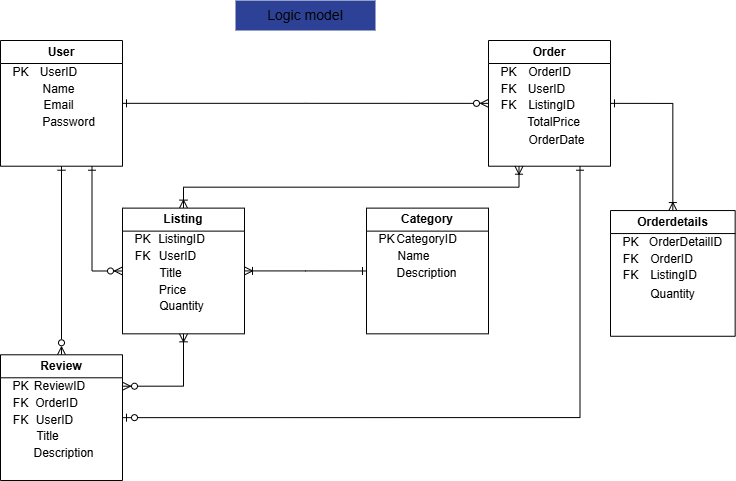

The diagram above was exported from draw.io. Its source (the exported page's mxGraphModel, read from the mxfile embedded in the PNG):
<mxGraphModel dx="1195" dy="615" grid="1" gridSize="10" guides="1" tooltips="1" connect="1" arrows="1" fold="1" page="1" pageScale="1" pageWidth="850" pageHeight="1100" math="0" shadow="0">
  <root>
    <mxCell id="0" />
    <mxCell id="1" parent="0" />
    <mxCell id="D_zrvM-TTAZoHFAwsAbm-45" value="&lt;font style=&quot;font-size: 14px;&quot;&gt;Logic model&lt;/font&gt;" style="text;html=1;align=center;verticalAlign=middle;whiteSpace=wrap;rounded=0;glass=0;fillColor=#2D4296;" parent="1" vertex="1">
      <mxGeometry x="285" y="60" width="140" height="30" as="geometry" />
    </mxCell>
    <mxCell id="wsXtch0gVwjq-yxDfHyX-1" value="" style="group" parent="1" vertex="1" connectable="0">
      <mxGeometry x="50" y="100" width="610" height="440" as="geometry" />
    </mxCell>
    <mxCell id="D_zrvM-TTAZoHFAwsAbm-9" style="edgeStyle=orthogonalEdgeStyle;rounded=0;orthogonalLoop=1;jettySize=auto;html=1;entryX=0;entryY=0.5;entryDx=0;entryDy=0;startArrow=ERone;startFill=0;endArrow=ERzeroToMany;endFill=0;" parent="wsXtch0gVwjq-yxDfHyX-1" source="D_zrvM-TTAZoHFAwsAbm-1" target="D_zrvM-TTAZoHFAwsAbm-4" edge="1">
      <mxGeometry relative="1" as="geometry" />
    </mxCell>
    <mxCell id="D_zrvM-TTAZoHFAwsAbm-10" style="edgeStyle=orthogonalEdgeStyle;rounded=0;orthogonalLoop=1;jettySize=auto;html=1;entryX=0.5;entryY=0;entryDx=0;entryDy=0;startArrow=ERone;startFill=0;endArrow=ERzeroToMany;endFill=0;" parent="wsXtch0gVwjq-yxDfHyX-1" source="D_zrvM-TTAZoHFAwsAbm-1" target="D_zrvM-TTAZoHFAwsAbm-8" edge="1">
      <mxGeometry relative="1" as="geometry" />
    </mxCell>
    <mxCell id="D_zrvM-TTAZoHFAwsAbm-14" style="edgeStyle=orthogonalEdgeStyle;rounded=0;orthogonalLoop=1;jettySize=auto;html=1;exitX=0.75;exitY=1;exitDx=0;exitDy=0;entryX=0;entryY=0.5;entryDx=0;entryDy=0;startArrow=ERone;startFill=0;endArrow=ERzeroToMany;endFill=0;" parent="wsXtch0gVwjq-yxDfHyX-1" source="D_zrvM-TTAZoHFAwsAbm-1" target="D_zrvM-TTAZoHFAwsAbm-5" edge="1">
      <mxGeometry relative="1" as="geometry" />
    </mxCell>
    <mxCell id="D_zrvM-TTAZoHFAwsAbm-1" value="User" style="swimlane;whiteSpace=wrap;html=1;" parent="wsXtch0gVwjq-yxDfHyX-1" vertex="1">
      <mxGeometry width="122" height="125.71428571428572" as="geometry" />
    </mxCell>
    <mxCell id="D_zrvM-TTAZoHFAwsAbm-29" value="" style="group" parent="D_zrvM-TTAZoHFAwsAbm-1" vertex="1" connectable="0">
      <mxGeometry y="16.761904761904763" width="93.53333333333333" height="75.42857142857143" as="geometry" />
    </mxCell>
    <mxCell id="D_zrvM-TTAZoHFAwsAbm-16" value="UserID" style="text;html=1;align=center;verticalAlign=middle;resizable=0;points=[];autosize=1;strokeColor=none;fillColor=none;" parent="D_zrvM-TTAZoHFAwsAbm-29" vertex="1">
      <mxGeometry x="28.46666666666667" width="60" height="30" as="geometry" />
    </mxCell>
    <mxCell id="D_zrvM-TTAZoHFAwsAbm-17" value="Name&lt;span style=&quot;color: rgba(0, 0, 0, 0); font-family: monospace; font-size: 0px; text-align: start;&quot;&gt;%3CmxGraphModel%3E%3Croot%3E%3CmxCell%20id%3D%220%22%2F%3E%3CmxCell%20id%3D%221%22%20parent%3D%220%22%2F%3E%3CmxCell%20id%3D%222%22%20value%3D%22UserId%22%20style%3D%22text%3Bhtml%3D1%3Balign%3Dcenter%3BverticalAlign%3Dmiddle%3Bresizable%3D0%3Bpoints%3D%5B%5D%3Bautosize%3D1%3BstrokeColor%3Dnone%3BfillColor%3Dnone%3B%22%20vertex%3D%221%22%20parent%3D%221%22%3E%3CmxGeometry%20x%3D%2260%22%20y%3D%22130%22%20width%3D%2260%22%20height%3D%2230%22%20as%3D%22geometry%22%2F%3E%3C%2FmxCell%3E%3C%2Froot%3E%3C%2FmxGraphModel%3E&lt;/span&gt;&lt;span style=&quot;color: rgba(0, 0, 0, 0); font-family: monospace; font-size: 0px; text-align: start;&quot;&gt;%3CmxGraphModel%3E%3Croot%3E%3CmxCell%20id%3D%220%22%2F%3E%3CmxCell%20id%3D%221%22%20parent%3D%220%22%2F%3E%3CmxCell%20id%3D%222%22%20value%3D%22UserId%22%20style%3D%22text%3Bhtml%3D1%3Balign%3Dcenter%3BverticalAlign%3Dmiddle%3Bresizable%3D0%3Bpoints%3D%5B%5D%3Bautosize%3D1%3BstrokeColor%3Dnone%3BfillColor%3Dnone%3B%22%20vertex%3D%221%22%20parent%3D%221%22%3E%3CmxGeometry%20x%3D%2260%22%20y%3D%22130%22%20width%3D%2260%22%20height%3D%2230%22%20as%3D%22geometry%22%2F%3E%3C%2FmxCell%3E%3C%2Froot%3E%3C%2FmxGraphModel%3E&lt;/span&gt;" style="text;html=1;align=center;verticalAlign=middle;resizable=0;points=[];autosize=1;strokeColor=none;fillColor=none;" parent="D_zrvM-TTAZoHFAwsAbm-29" vertex="1">
      <mxGeometry x="28.46666666666667" y="16.761904761904763" width="60" height="30" as="geometry" />
    </mxCell>
    <mxCell id="D_zrvM-TTAZoHFAwsAbm-18" value="Email" style="text;html=1;align=center;verticalAlign=middle;resizable=0;points=[];autosize=1;strokeColor=none;fillColor=none;" parent="D_zrvM-TTAZoHFAwsAbm-29" vertex="1">
      <mxGeometry x="32.53333333333333" y="33.523809523809526" width="50" height="30" as="geometry" />
    </mxCell>
    <mxCell id="D_zrvM-TTAZoHFAwsAbm-19" value="Password" style="text;html=1;align=center;verticalAlign=middle;resizable=0;points=[];autosize=1;strokeColor=none;fillColor=none;" parent="D_zrvM-TTAZoHFAwsAbm-29" vertex="1">
      <mxGeometry x="28.46666666666667" y="50.285714285714285" width="80" height="30" as="geometry" />
    </mxCell>
    <mxCell id="D_zrvM-TTAZoHFAwsAbm-21" value="PK" style="text;html=1;align=center;verticalAlign=middle;resizable=0;points=[];autosize=1;strokeColor=none;fillColor=none;" parent="D_zrvM-TTAZoHFAwsAbm-29" vertex="1">
      <mxGeometry width="40" height="30" as="geometry" />
    </mxCell>
    <mxCell id="D_zrvM-TTAZoHFAwsAbm-12" style="edgeStyle=orthogonalEdgeStyle;rounded=0;orthogonalLoop=1;jettySize=auto;html=1;exitX=0.25;exitY=1;exitDx=0;exitDy=0;entryX=0.5;entryY=0;entryDx=0;entryDy=0;startArrow=ERoneToMany;startFill=0;endArrow=ERoneToMany;endFill=0;" parent="wsXtch0gVwjq-yxDfHyX-1" source="D_zrvM-TTAZoHFAwsAbm-4" target="D_zrvM-TTAZoHFAwsAbm-5" edge="1">
      <mxGeometry relative="1" as="geometry" />
    </mxCell>
    <mxCell id="D_zrvM-TTAZoHFAwsAbm-15" style="edgeStyle=orthogonalEdgeStyle;rounded=0;orthogonalLoop=1;jettySize=auto;html=1;exitX=0.75;exitY=1;exitDx=0;exitDy=0;entryX=1;entryY=0.5;entryDx=0;entryDy=0;startArrow=ERone;startFill=0;endArrow=ERzeroToOne;endFill=0;" parent="wsXtch0gVwjq-yxDfHyX-1" source="D_zrvM-TTAZoHFAwsAbm-4" target="D_zrvM-TTAZoHFAwsAbm-8" edge="1">
      <mxGeometry relative="1" as="geometry" />
    </mxCell>
    <mxCell id="D_zrvM-TTAZoHFAwsAbm-4" value="Order" style="swimlane;whiteSpace=wrap;html=1;startSize=23;" parent="wsXtch0gVwjq-yxDfHyX-1" vertex="1">
      <mxGeometry x="488" width="122" height="125.71428571428572" as="geometry" />
    </mxCell>
    <mxCell id="D_zrvM-TTAZoHFAwsAbm-33" value="" style="group" parent="D_zrvM-TTAZoHFAwsAbm-4" vertex="1" connectable="0">
      <mxGeometry y="16.761904761904763" width="92.72" height="92.19047619047619" as="geometry" />
    </mxCell>
    <mxCell id="D_zrvM-TTAZoHFAwsAbm-31" value="PK" style="text;html=1;align=center;verticalAlign=middle;resizable=0;points=[];autosize=1;strokeColor=none;fillColor=none;" parent="D_zrvM-TTAZoHFAwsAbm-33" vertex="1">
      <mxGeometry width="40" height="30" as="geometry" />
    </mxCell>
    <mxCell id="D_zrvM-TTAZoHFAwsAbm-30" value="OrderID&lt;span style=&quot;color: rgba(0, 0, 0, 0); font-family: monospace; font-size: 0px; text-align: start;&quot;&gt;%3CmxGraphModel%3E%3Croot%3E%3CmxCell%20id%3D%220%22%2F%3E%3CmxCell%20id%3D%221%22%20parent%3D%220%22%2F%3E%3CmxCell%20id%3D%222%22%20value%3D%22UserId%22%20style%3D%22text%3Bhtml%3D1%3Balign%3Dcenter%3BverticalAlign%3Dmiddle%3Bresizable%3D0%3Bpoints%3D%5B%5D%3Bautosize%3D1%3BstrokeColor%3Dnone%3BfillColor%3Dnone%3B%22%20vertex%3D%221%22%20parent%3D%221%22%3E%3CmxGeometry%20x%3D%2260%22%20y%3D%22130%22%20width%3D%2260%22%20height%3D%2230%22%20as%3D%22geometry%22%2F%3E%3C%2FmxCell%3E%3C%2Froot%3E%3C%2FmxGraphModel%3E&lt;/span&gt;" style="text;html=1;align=center;verticalAlign=middle;resizable=0;points=[];autosize=1;strokeColor=none;fillColor=none;" parent="D_zrvM-TTAZoHFAwsAbm-33" vertex="1">
      <mxGeometry x="26.026666666666667" width="70" height="30" as="geometry" />
    </mxCell>
    <mxCell id="D_zrvM-TTAZoHFAwsAbm-23" value="UserID" style="text;html=1;align=center;verticalAlign=middle;resizable=0;points=[];autosize=1;strokeColor=none;fillColor=none;" parent="D_zrvM-TTAZoHFAwsAbm-33" vertex="1">
      <mxGeometry x="27.653333333333332" y="16.761904761904763" width="60" height="30" as="geometry" />
    </mxCell>
    <mxCell id="D_zrvM-TTAZoHFAwsAbm-24" value="ListingID" style="text;html=1;align=center;verticalAlign=middle;resizable=0;points=[];autosize=1;strokeColor=none;fillColor=none;" parent="D_zrvM-TTAZoHFAwsAbm-33" vertex="1">
      <mxGeometry x="27.653333333333332" y="33.523809523809526" width="70" height="30" as="geometry" />
    </mxCell>
    <mxCell id="D_zrvM-TTAZoHFAwsAbm-25" value="TotalPrice" style="text;html=1;align=center;verticalAlign=middle;resizable=0;points=[];autosize=1;strokeColor=none;fillColor=none;" parent="D_zrvM-TTAZoHFAwsAbm-33" vertex="1">
      <mxGeometry x="25.213333333333335" y="50.285714285714285" width="80" height="30" as="geometry" />
    </mxCell>
    <mxCell id="D_zrvM-TTAZoHFAwsAbm-26" value="OrderDate" style="text;html=1;align=center;verticalAlign=middle;resizable=0;points=[];autosize=1;strokeColor=none;fillColor=none;" parent="D_zrvM-TTAZoHFAwsAbm-33" vertex="1">
      <mxGeometry x="27.653333333333332" y="67.88571428571429" width="80" height="30" as="geometry" />
    </mxCell>
    <mxCell id="D_zrvM-TTAZoHFAwsAbm-27" value="FK" style="text;html=1;align=center;verticalAlign=middle;resizable=0;points=[];autosize=1;strokeColor=none;fillColor=none;" parent="D_zrvM-TTAZoHFAwsAbm-33" vertex="1">
      <mxGeometry y="16.761904761904763" width="40" height="30" as="geometry" />
    </mxCell>
    <mxCell id="D_zrvM-TTAZoHFAwsAbm-32" value="FK" style="text;html=1;align=center;verticalAlign=middle;resizable=0;points=[];autosize=1;strokeColor=none;fillColor=none;" parent="D_zrvM-TTAZoHFAwsAbm-33" vertex="1">
      <mxGeometry y="33.523809523809526" width="40" height="30" as="geometry" />
    </mxCell>
    <mxCell id="D_zrvM-TTAZoHFAwsAbm-13" style="edgeStyle=orthogonalEdgeStyle;rounded=0;orthogonalLoop=1;jettySize=auto;html=1;entryX=0;entryY=0.5;entryDx=0;entryDy=0;startArrow=ERoneToMany;startFill=0;endArrow=ERone;endFill=0;" parent="wsXtch0gVwjq-yxDfHyX-1" source="D_zrvM-TTAZoHFAwsAbm-5" target="D_zrvM-TTAZoHFAwsAbm-7" edge="1">
      <mxGeometry relative="1" as="geometry" />
    </mxCell>
    <mxCell id="xsWC2fBMPkfjYwG6qwCK-1" style="edgeStyle=orthogonalEdgeStyle;rounded=0;orthogonalLoop=1;jettySize=auto;html=1;exitX=0.5;exitY=1;exitDx=0;exitDy=0;entryX=1;entryY=0.25;entryDx=0;entryDy=0;startArrow=ERoneToMany;startFill=0;endArrow=ERzeroToMany;endFill=0;" edge="1" parent="wsXtch0gVwjq-yxDfHyX-1" source="D_zrvM-TTAZoHFAwsAbm-5" target="D_zrvM-TTAZoHFAwsAbm-8">
      <mxGeometry relative="1" as="geometry" />
    </mxCell>
    <mxCell id="D_zrvM-TTAZoHFAwsAbm-5" value="Listing" style="swimlane;whiteSpace=wrap;html=1;" parent="wsXtch0gVwjq-yxDfHyX-1" vertex="1">
      <mxGeometry x="121.99666666666666" y="167.61904761904762" width="122" height="125.71428571428572" as="geometry" />
    </mxCell>
    <mxCell id="D_zrvM-TTAZoHFAwsAbm-34" value="" style="group" parent="D_zrvM-TTAZoHFAwsAbm-5" vertex="1" connectable="0">
      <mxGeometry y="16.761904761904763" width="93.53333333333333" height="92.19047619047619" as="geometry" />
    </mxCell>
    <mxCell id="D_zrvM-TTAZoHFAwsAbm-35" value="ListingID" style="text;html=1;align=center;verticalAlign=middle;resizable=0;points=[];autosize=1;strokeColor=none;fillColor=none;" parent="D_zrvM-TTAZoHFAwsAbm-34" vertex="1">
      <mxGeometry x="24.400000000000002" width="70" height="30" as="geometry" />
    </mxCell>
    <mxCell id="D_zrvM-TTAZoHFAwsAbm-36" value="UserID" style="text;html=1;align=center;verticalAlign=middle;resizable=0;points=[];autosize=1;strokeColor=none;fillColor=none;" parent="D_zrvM-TTAZoHFAwsAbm-34" vertex="1">
      <mxGeometry x="25.213333333333335" y="16.761904761904763" width="60" height="30" as="geometry" />
    </mxCell>
    <mxCell id="D_zrvM-TTAZoHFAwsAbm-37" value="Title" style="text;html=1;align=center;verticalAlign=middle;resizable=0;points=[];autosize=1;strokeColor=none;fillColor=none;" parent="D_zrvM-TTAZoHFAwsAbm-34" vertex="1">
      <mxGeometry x="22.773333333333333" y="33.523809523809526" width="50" height="30" as="geometry" />
    </mxCell>
    <mxCell id="D_zrvM-TTAZoHFAwsAbm-39" value="PK" style="text;html=1;align=center;verticalAlign=middle;resizable=0;points=[];autosize=1;strokeColor=none;fillColor=none;" parent="D_zrvM-TTAZoHFAwsAbm-34" vertex="1">
      <mxGeometry width="40" height="30" as="geometry" />
    </mxCell>
    <mxCell id="D_zrvM-TTAZoHFAwsAbm-55" value="Price&lt;span style=&quot;color: rgba(0, 0, 0, 0); font-family: monospace; font-size: 0px; text-align: start;&quot;&gt;%3CmxGraphModel%3E%3Croot%3E%3CmxCell%20id%3D%220%22%2F%3E%3CmxCell%20id%3D%221%22%20parent%3D%220%22%2F%3E%3CmxCell%20id%3D%222%22%20value%3D%22Title%22%20style%3D%22text%3Bhtml%3D1%3Balign%3Dcenter%3BverticalAlign%3Dmiddle%3Bresizable%3D0%3Bpoints%3D%5B%5D%3Bautosize%3D1%3BstrokeColor%3Dnone%3BfillColor%3Dnone%3B%22%20vertex%3D%221%22%20parent%3D%221%22%3E%3CmxGeometry%20x%3D%2298%22%20y%3D%22555%22%20width%3D%2250%22%20height%3D%2230%22%20as%3D%22geometry%22%2F%3E%3C%2FmxCell%3E%3C%2Froot%3E%3C%2FmxGraphModel%3E&lt;/span&gt;" style="text;html=1;align=center;verticalAlign=middle;resizable=0;points=[];autosize=1;strokeColor=none;fillColor=none;" parent="D_zrvM-TTAZoHFAwsAbm-34" vertex="1">
      <mxGeometry x="25.213333333333335" y="50.285714285714285" width="50" height="30" as="geometry" />
    </mxCell>
    <mxCell id="D_zrvM-TTAZoHFAwsAbm-56" value="Quantity" style="text;html=1;align=center;verticalAlign=middle;resizable=0;points=[];autosize=1;strokeColor=none;fillColor=none;" parent="D_zrvM-TTAZoHFAwsAbm-34" vertex="1">
      <mxGeometry x="23.586666666666666" y="67.04761904761905" width="70" height="30" as="geometry" />
    </mxCell>
    <mxCell id="D_zrvM-TTAZoHFAwsAbm-57" value="FK" style="text;html=1;align=center;verticalAlign=middle;resizable=0;points=[];autosize=1;strokeColor=none;fillColor=none;" parent="D_zrvM-TTAZoHFAwsAbm-34" vertex="1">
      <mxGeometry y="16.761904761904763" width="40" height="30" as="geometry" />
    </mxCell>
    <mxCell id="D_zrvM-TTAZoHFAwsAbm-7" value="Category" style="swimlane;whiteSpace=wrap;html=1;" parent="wsXtch0gVwjq-yxDfHyX-1" vertex="1">
      <mxGeometry x="365.99666666666667" y="167.61904761904762" width="122" height="125.71428571428572" as="geometry">
        <mxRectangle x="460" y="300" width="90" height="30" as="alternateBounds" />
      </mxGeometry>
    </mxCell>
    <mxCell id="D_zrvM-TTAZoHFAwsAbm-40" value="" style="group" parent="D_zrvM-TTAZoHFAwsAbm-7" vertex="1" connectable="0">
      <mxGeometry y="16.761904761904763" width="93.53333333333333" height="75.42857142857143" as="geometry" />
    </mxCell>
    <mxCell id="D_zrvM-TTAZoHFAwsAbm-41" value="CategoryID" style="text;html=1;align=center;verticalAlign=middle;resizable=0;points=[];autosize=1;strokeColor=none;fillColor=none;" parent="D_zrvM-TTAZoHFAwsAbm-40" vertex="1">
      <mxGeometry x="20.333333333333332" width="80" height="30" as="geometry" />
    </mxCell>
    <mxCell id="D_zrvM-TTAZoHFAwsAbm-42" value="Name" style="text;html=1;align=center;verticalAlign=middle;resizable=0;points=[];autosize=1;strokeColor=none;fillColor=none;" parent="D_zrvM-TTAZoHFAwsAbm-40" vertex="1">
      <mxGeometry x="17.080000000000002" y="16.761904761904763" width="60" height="30" as="geometry" />
    </mxCell>
    <mxCell id="D_zrvM-TTAZoHFAwsAbm-43" value="Description" style="text;html=1;align=center;verticalAlign=middle;resizable=0;points=[];autosize=1;strokeColor=none;fillColor=none;" parent="D_zrvM-TTAZoHFAwsAbm-40" vertex="1">
      <mxGeometry x="20.333333333333332" y="33.523809523809526" width="80" height="30" as="geometry" />
    </mxCell>
    <mxCell id="D_zrvM-TTAZoHFAwsAbm-44" value="PK" style="text;html=1;align=center;verticalAlign=middle;resizable=0;points=[];autosize=1;strokeColor=none;fillColor=none;" parent="D_zrvM-TTAZoHFAwsAbm-40" vertex="1">
      <mxGeometry width="40" height="30" as="geometry" />
    </mxCell>
    <mxCell id="D_zrvM-TTAZoHFAwsAbm-8" value="Review" style="swimlane;whiteSpace=wrap;html=1;" parent="wsXtch0gVwjq-yxDfHyX-1" vertex="1">
      <mxGeometry y="314.2857142857143" width="122" height="125.71428571428572" as="geometry" />
    </mxCell>
    <mxCell id="D_zrvM-TTAZoHFAwsAbm-46" value="" style="group" parent="wsXtch0gVwjq-yxDfHyX-1" vertex="1" connectable="0">
      <mxGeometry y="331.04761904761904" width="93.53333333333333" height="96.38095238095238" as="geometry" />
    </mxCell>
    <mxCell id="D_zrvM-TTAZoHFAwsAbm-47" value="ReviewID" style="text;html=1;align=center;verticalAlign=middle;resizable=0;points=[];autosize=1;strokeColor=none;fillColor=none;" parent="D_zrvM-TTAZoHFAwsAbm-46" vertex="1">
      <mxGeometry x="24.400000000000002" width="70" height="30" as="geometry" />
    </mxCell>
    <mxCell id="D_zrvM-TTAZoHFAwsAbm-48" value="OrderID" style="text;html=1;align=center;verticalAlign=middle;resizable=0;points=[];autosize=1;strokeColor=none;fillColor=none;" parent="D_zrvM-TTAZoHFAwsAbm-46" vertex="1">
      <mxGeometry x="21.14666666666667" y="16.761904761904763" width="70" height="30" as="geometry" />
    </mxCell>
    <mxCell id="D_zrvM-TTAZoHFAwsAbm-49" value="UserID" style="text;html=1;align=center;verticalAlign=middle;resizable=0;points=[];autosize=1;strokeColor=none;fillColor=none;" parent="D_zrvM-TTAZoHFAwsAbm-46" vertex="1">
      <mxGeometry x="23.586666666666666" y="33.523809523809526" width="60" height="30" as="geometry" />
    </mxCell>
    <mxCell id="D_zrvM-TTAZoHFAwsAbm-50" value="Title" style="text;html=1;align=center;verticalAlign=middle;resizable=0;points=[];autosize=1;strokeColor=none;fillColor=none;" parent="D_zrvM-TTAZoHFAwsAbm-46" vertex="1">
      <mxGeometry x="21.96" y="50.285714285714285" width="50" height="30" as="geometry" />
    </mxCell>
    <mxCell id="D_zrvM-TTAZoHFAwsAbm-51" value="PK" style="text;html=1;align=center;verticalAlign=middle;resizable=0;points=[];autosize=1;strokeColor=none;fillColor=none;" parent="D_zrvM-TTAZoHFAwsAbm-46" vertex="1">
      <mxGeometry width="40" height="30" as="geometry" />
    </mxCell>
    <mxCell id="D_zrvM-TTAZoHFAwsAbm-52" value="FK" style="text;html=1;align=center;verticalAlign=middle;resizable=0;points=[];autosize=1;strokeColor=none;fillColor=none;" parent="D_zrvM-TTAZoHFAwsAbm-46" vertex="1">
      <mxGeometry y="16.761904761904763" width="40" height="30" as="geometry" />
    </mxCell>
    <mxCell id="D_zrvM-TTAZoHFAwsAbm-53" value="FK" style="text;html=1;align=center;verticalAlign=middle;resizable=0;points=[];autosize=1;strokeColor=none;fillColor=none;" parent="D_zrvM-TTAZoHFAwsAbm-46" vertex="1">
      <mxGeometry y="33.523809523809526" width="40" height="30" as="geometry" />
    </mxCell>
    <mxCell id="D_zrvM-TTAZoHFAwsAbm-54" value="Description" style="text;html=1;align=center;verticalAlign=middle;resizable=0;points=[];autosize=1;strokeColor=none;fillColor=none;" parent="D_zrvM-TTAZoHFAwsAbm-46" vertex="1">
      <mxGeometry x="23.18" y="67.04761904761905" width="80" height="30" as="geometry" />
    </mxCell>
    <mxCell id="wsXtch0gVwjq-yxDfHyX-12" style="edgeStyle=orthogonalEdgeStyle;rounded=0;orthogonalLoop=1;jettySize=auto;html=1;entryX=1;entryY=0.5;entryDx=0;entryDy=0;exitX=0.5;exitY=0;exitDx=0;exitDy=0;endArrow=ERone;endFill=0;startArrow=ERoneToMany;startFill=0;" parent="1" source="wsXtch0gVwjq-yxDfHyX-2" target="D_zrvM-TTAZoHFAwsAbm-4" edge="1">
      <mxGeometry relative="1" as="geometry" />
    </mxCell>
    <mxCell id="wsXtch0gVwjq-yxDfHyX-2" value="Orderdetails" style="swimlane;whiteSpace=wrap;html=1;startSize=23;" parent="1" vertex="1">
      <mxGeometry x="660" y="270.05" width="124.65666666666667" height="125.71428571428572" as="geometry" />
    </mxCell>
    <mxCell id="wsXtch0gVwjq-yxDfHyX-3" value="" style="group" parent="wsXtch0gVwjq-yxDfHyX-2" vertex="1" connectable="0">
      <mxGeometry y="16.761904761904763" width="124.65666666666667" height="92.19047619047619" as="geometry" />
    </mxCell>
    <mxCell id="wsXtch0gVwjq-yxDfHyX-4" value="PK" style="text;html=1;align=center;verticalAlign=middle;resizable=0;points=[];autosize=1;strokeColor=none;fillColor=none;" parent="wsXtch0gVwjq-yxDfHyX-3" vertex="1">
      <mxGeometry width="40" height="30" as="geometry" />
    </mxCell>
    <mxCell id="wsXtch0gVwjq-yxDfHyX-5" value="OrderDetailID&lt;span style=&quot;color: rgba(0, 0, 0, 0); font-family: monospace; font-size: 0px; text-align: start;&quot;&gt;%3CmxGraphModel%3E%3Croot%3E%3CmxCell%20id%3D%220%22%2F%3E%3CmxCell%20id%3D%221%22%20parent%3D%220%22%2F%3E%3CmxCell%20id%3D%222%22%20value%3D%22UserId%22%20style%3D%22text%3Bhtml%3D1%3Balign%3Dcenter%3BverticalAlign%3Dmiddle%3Bresizable%3D0%3Bpoints%3D%5B%5D%3Bautosize%3D1%3BstrokeColor%3Dnone%3BfillColor%3Dnone%3B%22%20vertex%3D%221%22%20parent%3D%221%22%3E%3CmxGeometry%20x%3D%2260%22%20y%3D%22130%22%20width%3D%2260%22%20height%3D%2230%22%20as%3D%22geometry%22%2F%3E%3C%2FmxCell%3E%3C%2Froot%3E%3C%2FmxGraphModelDD%II3E&lt;/span&gt;" style="text;html=1;align=center;verticalAlign=middle;resizable=0;points=[];autosize=1;strokeColor=none;fillColor=none;" parent="wsXtch0gVwjq-yxDfHyX-3" vertex="1">
      <mxGeometry x="24.656666666666666" width="100" height="30" as="geometry" />
    </mxCell>
    <mxCell id="wsXtch0gVwjq-yxDfHyX-6" value="OrderID" style="text;html=1;align=center;verticalAlign=middle;resizable=0;points=[];autosize=1;strokeColor=none;fillColor=none;" parent="wsXtch0gVwjq-yxDfHyX-3" vertex="1">
      <mxGeometry x="25.653333333333332" y="16.761904761904763" width="70" height="30" as="geometry" />
    </mxCell>
    <mxCell id="wsXtch0gVwjq-yxDfHyX-7" value="ListingID" style="text;html=1;align=center;verticalAlign=middle;resizable=0;points=[];autosize=1;strokeColor=none;fillColor=none;" parent="wsXtch0gVwjq-yxDfHyX-3" vertex="1">
      <mxGeometry x="27.653333333333332" y="33.523809523809526" width="70" height="30" as="geometry" />
    </mxCell>
    <mxCell id="wsXtch0gVwjq-yxDfHyX-8" value="Quantity" style="text;html=1;align=center;verticalAlign=middle;resizable=0;points=[];autosize=1;strokeColor=none;fillColor=none;" parent="wsXtch0gVwjq-yxDfHyX-3" vertex="1">
      <mxGeometry x="26.653333333333336" y="52.66571428571429" width="70" height="30" as="geometry" />
    </mxCell>
    <mxCell id="wsXtch0gVwjq-yxDfHyX-10" value="FK" style="text;html=1;align=center;verticalAlign=middle;resizable=0;points=[];autosize=1;strokeColor=none;fillColor=none;" parent="wsXtch0gVwjq-yxDfHyX-3" vertex="1">
      <mxGeometry y="16.761904761904763" width="40" height="30" as="geometry" />
    </mxCell>
    <mxCell id="wsXtch0gVwjq-yxDfHyX-11" value="FK" style="text;html=1;align=center;verticalAlign=middle;resizable=0;points=[];autosize=1;strokeColor=none;fillColor=none;" parent="wsXtch0gVwjq-yxDfHyX-3" vertex="1">
      <mxGeometry y="33.523809523809526" width="40" height="30" as="geometry" />
    </mxCell>
  </root>
</mxGraphModel>